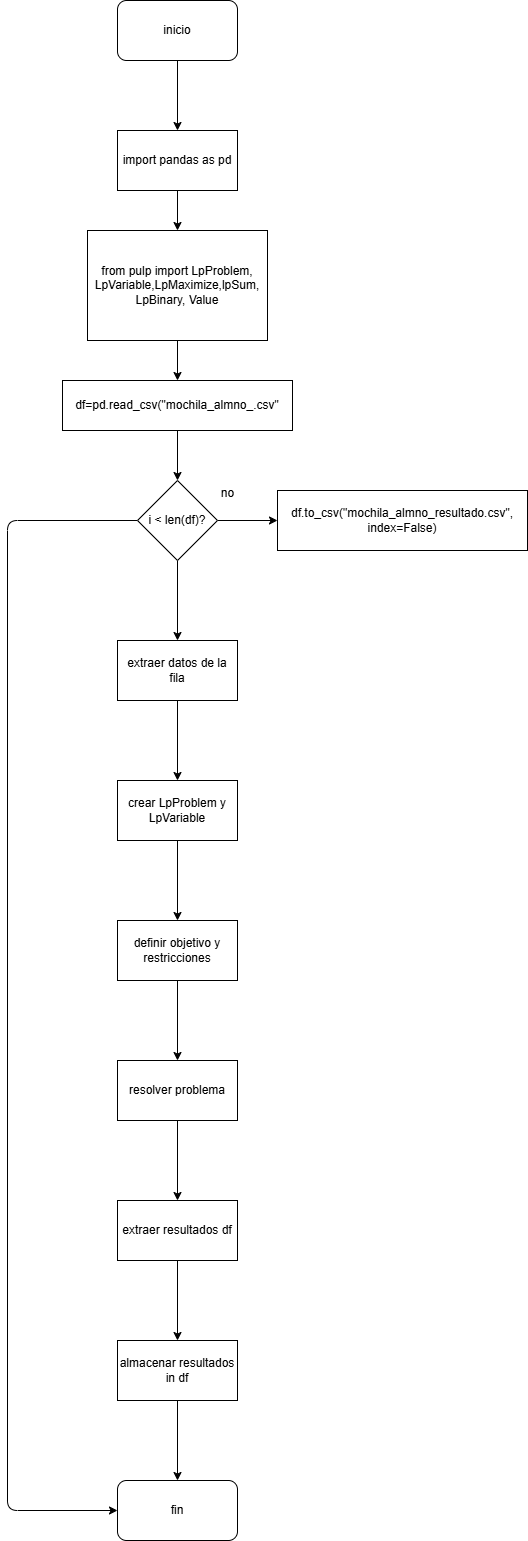

The diagram above was exported from draw.io. Its source (the exported page's mxGraphModel, read from the mxfile embedded in the PNG):
<mxGraphModel dx="1836" dy="563" grid="1" gridSize="10" guides="1" tooltips="1" connect="1" arrows="1" fold="1" page="1" pageScale="1" pageWidth="850" pageHeight="1100" math="0" shadow="0">
  <root>
    <mxCell id="0" />
    <mxCell id="1" parent="0" />
    <mxCell id="5" value="" style="edgeStyle=none;html=1;" edge="1" parent="1" source="2" target="3">
      <mxGeometry relative="1" as="geometry" />
    </mxCell>
    <mxCell id="2" value="inicio" style="rounded=1;whiteSpace=wrap;html=1;" vertex="1" parent="1">
      <mxGeometry x="40" y="50" width="120" height="60" as="geometry" />
    </mxCell>
    <mxCell id="6" value="" style="edgeStyle=none;html=1;" edge="1" parent="1" source="3" target="4">
      <mxGeometry relative="1" as="geometry" />
    </mxCell>
    <mxCell id="3" value="import pandas as pd" style="rounded=0;whiteSpace=wrap;html=1;" vertex="1" parent="1">
      <mxGeometry x="40" y="180" width="120" height="60" as="geometry" />
    </mxCell>
    <mxCell id="8" value="" style="edgeStyle=none;html=1;" edge="1" parent="1" source="4" target="7">
      <mxGeometry relative="1" as="geometry" />
    </mxCell>
    <mxCell id="4" value="from pulp import LpProblem, LpVariable,LpMaximize,lpSum, LpBinary, Value" style="rounded=0;whiteSpace=wrap;html=1;" vertex="1" parent="1">
      <mxGeometry x="10" y="280" width="180" height="110" as="geometry" />
    </mxCell>
    <mxCell id="10" value="" style="edgeStyle=none;html=1;" edge="1" parent="1" source="7" target="9">
      <mxGeometry relative="1" as="geometry" />
    </mxCell>
    <mxCell id="7" value="df=pd.read_csv(&quot;mochila_almno_.csv&quot;" style="rounded=0;whiteSpace=wrap;html=1;" vertex="1" parent="1">
      <mxGeometry x="-15" y="430" width="230" height="50" as="geometry" />
    </mxCell>
    <mxCell id="12" value="" style="edgeStyle=none;html=1;" edge="1" parent="1" source="9" target="11">
      <mxGeometry relative="1" as="geometry" />
    </mxCell>
    <mxCell id="15" value="" style="edgeStyle=none;html=1;" edge="1" parent="1" source="9" target="14">
      <mxGeometry relative="1" as="geometry" />
    </mxCell>
    <mxCell id="30" style="edgeStyle=none;html=1;entryX=0;entryY=0.5;entryDx=0;entryDy=0;" edge="1" parent="1" source="9" target="28">
      <mxGeometry relative="1" as="geometry">
        <mxPoint x="-70" y="1551.60009765625" as="targetPoint" />
        <Array as="points">
          <mxPoint x="-70" y="570" />
          <mxPoint x="-70" y="1560" />
        </Array>
      </mxGeometry>
    </mxCell>
    <mxCell id="9" value="i &amp;lt; len(df)?" style="rhombus;whiteSpace=wrap;html=1;" vertex="1" parent="1">
      <mxGeometry x="60" y="530" width="80" height="80" as="geometry" />
    </mxCell>
    <mxCell id="11" value="df.to_csv(&quot;mochila_almno_resultado.csv&quot;, index=False)" style="whiteSpace=wrap;html=1;" vertex="1" parent="1">
      <mxGeometry x="200" y="540" width="250" height="60" as="geometry" />
    </mxCell>
    <mxCell id="13" value="no" style="text;html=1;align=center;verticalAlign=middle;resizable=0;points=[];autosize=1;strokeColor=none;fillColor=none;" vertex="1" parent="1">
      <mxGeometry x="130" y="528" width="40" height="30" as="geometry" />
    </mxCell>
    <mxCell id="17" value="" style="edgeStyle=none;html=1;" edge="1" parent="1" source="14" target="16">
      <mxGeometry relative="1" as="geometry" />
    </mxCell>
    <mxCell id="14" value="extraer datos de la fila" style="whiteSpace=wrap;html=1;" vertex="1" parent="1">
      <mxGeometry x="40" y="690" width="120" height="60" as="geometry" />
    </mxCell>
    <mxCell id="19" value="" style="edgeStyle=none;html=1;" edge="1" parent="1" source="16" target="18">
      <mxGeometry relative="1" as="geometry" />
    </mxCell>
    <mxCell id="16" value="crear LpProblem y LpVariable" style="whiteSpace=wrap;html=1;" vertex="1" parent="1">
      <mxGeometry x="40" y="830" width="120" height="60" as="geometry" />
    </mxCell>
    <mxCell id="21" value="" style="edgeStyle=none;html=1;" edge="1" parent="1" source="18" target="20">
      <mxGeometry relative="1" as="geometry" />
    </mxCell>
    <mxCell id="18" value="definir objetivo y restricciones" style="whiteSpace=wrap;html=1;" vertex="1" parent="1">
      <mxGeometry x="40" y="970" width="120" height="60" as="geometry" />
    </mxCell>
    <mxCell id="23" value="" style="edgeStyle=none;html=1;" edge="1" parent="1" source="20" target="22">
      <mxGeometry relative="1" as="geometry" />
    </mxCell>
    <mxCell id="20" value="resolver problema" style="whiteSpace=wrap;html=1;" vertex="1" parent="1">
      <mxGeometry x="40" y="1110" width="120" height="60" as="geometry" />
    </mxCell>
    <mxCell id="25" value="" style="edgeStyle=none;html=1;" edge="1" parent="1" source="22" target="24">
      <mxGeometry relative="1" as="geometry" />
    </mxCell>
    <mxCell id="22" value="extraer resultados df" style="whiteSpace=wrap;html=1;" vertex="1" parent="1">
      <mxGeometry x="40" y="1250" width="120" height="60" as="geometry" />
    </mxCell>
    <mxCell id="29" value="" style="edgeStyle=none;html=1;" edge="1" parent="1" source="24" target="28">
      <mxGeometry relative="1" as="geometry" />
    </mxCell>
    <mxCell id="24" value="almacenar resultados in df" style="whiteSpace=wrap;html=1;" vertex="1" parent="1">
      <mxGeometry x="40" y="1390" width="120" height="60" as="geometry" />
    </mxCell>
    <mxCell id="28" value="fin" style="rounded=1;whiteSpace=wrap;html=1;" vertex="1" parent="1">
      <mxGeometry x="40" y="1530" width="120" height="60" as="geometry" />
    </mxCell>
  </root>
</mxGraphModel>